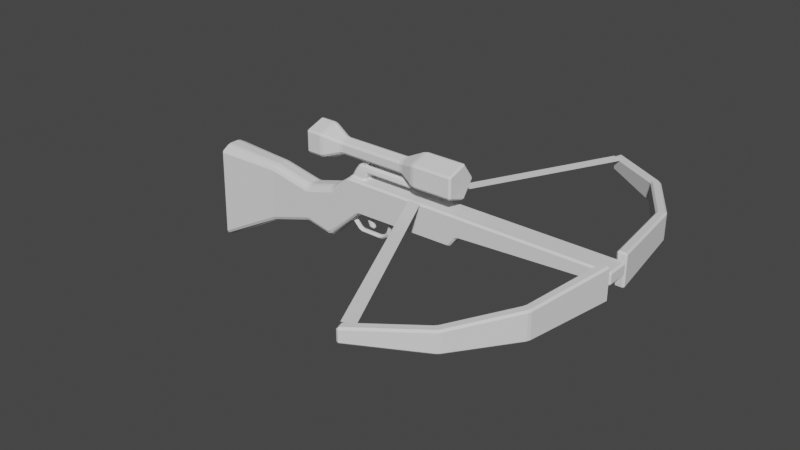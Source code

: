 # Source: Crossbow.blend  (saved by Blender 2.91.10; exported with 4.5.12 LTS)
import bpy
from mathutils import Matrix  # noqa: F401  (used for matrix-valued properties, if any)

bpy.ops.wm.read_factory_settings(use_empty=True)
scene = bpy.context.scene
scene.name = 'Scene'

# ---- collections
col_collection = bpy.data.collections.new('Collection'); scene.collection.children.link(col_collection)

# ---- world
world_world = bpy.data.worlds.new('World'); scene.world = world_world
world_world.use_nodes = True; world_world.node_tree.nodes.clear()
_N = world_world.node_tree.nodes; _L = world_world.node_tree.links
n0 = _N.new('ShaderNodeOutputWorld'); n0.name = 'World Output'; n0.location = (300, 300)
n1 = _N.new('ShaderNodeBackground'); n1.name = 'Background'; n1.location = (10, 300)
n1.inputs[0].default_value = (0.05088, 0.05088, 0.05088, 1.0)
_L.new(n1.outputs[0], n0.inputs[0])
n0.is_active_output = True
world_world.color = (0.05088, 0.05088, 0.05088)
world_world.use_sun_shadow = False
world_world.sun_shadow_jitter_overblur = 0.0

# ---- meshes
me_circle_002 = bpy.data.meshes.new('Circle.002')
me_circle_002.from_pydata([(-0.07155, 0.4917, -2.471), (-0.5391, 0.1519, -2.471), (-0.3605, -0.3978, -2.471), (0.2174, -0.3978, -2.471), (0.3961, 0.1519, -2.471), (-0.07155, 0.4917, 1.267), (-0.5391, 0.1519, 1.267), (-0.3605, -0.3978, 1.267), (0.2174, -0.3978, 1.267), (0.3961, 0.1519, 1.267), (-0.07155, 1.002, -3.407), (-1.024, 0.3096, -3.407), (-0.6604, -0.8105, -3.407), (0.5173, -0.8105, -3.407), (0.8812, 0.3096, -3.407), (-0.07155, 1.002, -4.368), (-1.024, 0.3096, -4.368), (-0.6604, -0.8105, -4.368), (0.5173, -0.8105, -4.368), (0.8812, 0.3096, -4.368), (-0.07155, 0.9724, 2.219), (-0.9963, 0.3005, 2.219), (-0.6431, -0.7867, 2.219), (0.5, -0.7867, 2.219), (0.8532, 0.3005, 2.219), (-0.07155, 0.9724, 4.416), (-0.9963, 0.3005, 4.416), (-0.6431, -0.7867, 4.416), (0.5, -0.7867, 4.416), (0.8532, 0.3005, 4.416), (0.7541, -0.0596, -1.473), (-0.009658, -0.0596, -1.473), (0.7541, 0.3173, -1.473), (-0.009658, 0.3173, -1.473), (0.7541, -0.0596, -1.101), (-0.009658, -0.0596, -1.101), (0.7541, 0.3173, -1.101), (-0.009658, 0.3173, -1.101), (0.7541, -0.0596, 0.9961), (-0.009658, -0.0596, 0.9961), (0.7541, 0.3173, 0.9961), (-0.009658, 0.3173, 0.9961), (0.7541, -0.0596, 1.368), (-0.009658, -0.0596, 1.368), (0.7541, 0.3173, 1.368), (-0.009658, 0.3173, 1.368), (7.235, -0.7178, -11.01), (2.276, -0.7178, -10.88), (4.804, -0.5088, -3.356), (2.368, -0.5088, -3.137), (5.266, -0.5088, -7.357), (2.38, -0.5088, -7.175), (2.842, -0.5088, -4.827), (4.488, -0.5088, -4.84), (3.126, -0.5088, -1.397), (1.346, -0.5088, -2.017), (3.031, -0.5088, 4.162), (1.346, -0.5088, 4.94), (2.463, -0.5088, 4.595), (1.346, -0.5088, 12.55), (2.02, -0.5088, 12.55), (7.235, 0.9828, -11.01), (2.276, 0.9828, -10.88), (1.346, 0.7739, -2.017), (1.346, 0.7739, 4.94), (5.266, 0.7739, -7.357), (4.804, 0.7739, -3.356), (4.488, 0.7739, -4.84), (2.38, 0.7739, -7.175), (2.842, 0.7739, -4.827), (2.368, 0.7739, -3.137), (1.346, 0.7739, 12.55), (2.02, 0.7739, 12.55), (2.463, 0.7739, 4.595), (3.126, 0.7739, -1.397), (3.031, 0.7739, 4.162), (1.346, -0.5088, -1.19), (1.346, 0.7739, -1.19), (7.523, 0.4822, -11.01), (7.523, -0.2171, -11.01), (1.346, 0.4822, -2.017), (1.346, -0.2171, -2.017), (5.505, 0.4822, -7.357), (5.505, -0.2171, -7.357), (5.043, 0.4822, -3.356), (5.043, -0.2171, -3.356), (2.609, 0.4822, -4.827), (2.609, -0.2171, -4.827), (1.346, 0.4822, 12.55), (1.346, -0.2171, 12.55), (3.126, 0.4822, -1.397), (3.126, -0.2171, -1.397), (1.988, -0.2171, -10.88), (1.988, 0.4822, -10.88), (1.346, -0.2171, 4.94), (1.346, 0.4822, 4.94), (4.727, -0.2171, -4.84), (4.727, 0.4822, -4.84), (2.146, -0.2171, -7.175), (2.146, 0.4822, -7.175), (2.134, -0.2171, -3.137), (2.134, 0.4822, -3.137), (2.02, -0.2171, 12.55), (2.02, 0.4822, 12.55), (2.463, -0.2171, 4.595), (2.463, 0.4822, 4.595), (3.031, -0.2171, 4.162), (3.031, 0.4822, 4.162), (1.346, 0.4822, -1.19), (1.346, -0.2171, -1.19), (0.9604, 0.4822, -1.821), (0.9604, -0.2171, -1.821), (0.9604, 0.4822, -0.9932), (0.9604, -0.2171, -0.9932), (0.5954, 0.38, -1.595), (0.5954, -0.115, -1.595), (0.5954, 0.38, -0.9932), (0.5954, -0.115, -0.9932), (0.9604, 0.4822, 1.634), (0.9604, -0.2171, 1.634), (0.5954, 0.38, 1.634), (0.5954, -0.115, 1.634), (2.591, -5.144, 11.4), (1.127, -5.144, 11.4), (2.725, -0.5088, 12.04), (0.993, -0.5088, 12.04), (2.591, -5.373, 11.86), (1.127, -5.373, 11.86), (2.725, -0.5088, 12.55), (0.993, -0.5088, 12.55), (2.411, -8.207, 9.505), (1.307, -8.207, 9.505), (1.307, -8.552, 9.879), (2.411, -8.552, 9.879), (2.23, -10.17, 6.389), (1.488, -10.17, 6.389), (1.488, -10.65, 6.555), (2.23, -10.65, 6.555), (1.488, -10.17, 6.389), (1.488, -10.05, 7.068), (1.346, -0.5088, 1.829), (1.346, -0.5088, 2.509), (3.961, -0.001668, -1.086), (3.042, -0.001668, -1.309), (3.961, 0.2826, -1.086), (3.042, 0.2826, -1.309), (3.961, -0.001668, -0.7597), (3.042, -0.001668, -0.9822), (3.961, 0.2826, -0.7597), (3.042, 0.2826, -0.9822), (3.655, -0.001668, -1.232), (3.348, -0.001668, -1.309), (3.348, 0.2826, -1.309), (3.655, 0.2826, -1.232), (3.348, 0.2826, -0.9822), (3.655, 0.2826, -0.9051), (3.348, -0.001668, -0.9822), (3.655, -0.001668, -0.9051), (4.389, -0.001669, -1.719), (4.183, -0.001669, -1.64), (4.389, 0.2826, -1.719), (4.183, 0.2826, -1.64), (4.396, -0.001669, -0.3894), (4.176, -0.001669, -0.3894), (4.396, 0.2826, -0.3894), (4.176, 0.2826, -0.3894), (3.839, 0.2445, -2.194), (3.839, -0.0398, -2.194), (3.662, -0.0398, -2.062), (3.662, 0.2445, -2.062), (3.993, 0.2826, -0.08103), (4.093, 0.2826, 0.115), (4.093, -0.001669, 0.115), (3.993, -0.001669, -0.08103), (2.936, 0.2826, 0.2376), (3.036, 0.2826, 0.4336), (3.036, -0.001669, 0.4336), (2.936, -0.001669, 0.2376), (2.591, 5.409, 11.4), (1.127, 5.409, 11.4), (2.725, 0.7739, 12.04), (0.993, 0.7739, 12.04), (2.591, 5.638, 11.86), (1.127, 5.638, 11.86), (2.725, 0.7739, 12.55), (0.993, 0.7739, 12.55), (2.411, 8.472, 9.505), (1.307, 8.472, 9.505), (1.307, 8.817, 9.879), (2.411, 8.817, 9.879), (2.23, 10.43, 6.389), (1.488, 10.43, 6.389), (1.488, 10.91, 6.555), (2.23, 10.91, 6.555), (1.488, 10.43, 6.389), (1.488, 10.32, 7.056), (1.346, 0.7739, 1.829), (1.346, 0.7739, 2.509)], [], [(4, 9, 8, 3), (2, 7, 6, 1), (0, 5, 9, 4), (3, 8, 7, 2), (1, 6, 5, 0), (3, 13, 14, 4), (1, 11, 12, 2), (4, 14, 10, 0), (2, 12, 13, 3), (0, 10, 11, 1), (13, 18, 19, 14), (11, 16, 17, 12), (14, 19, 15, 10), (12, 17, 18, 13), (10, 15, 16, 11), (8, 23, 22, 7), (6, 21, 20, 5), (9, 24, 23, 8), (7, 22, 21, 6), (5, 20, 24, 9), (24, 29, 28, 23), (22, 27, 26, 21), (20, 25, 29, 24), (23, 28, 27, 22), (21, 26, 25, 20), (26, 27, 28, 29, 25), (16, 15, 19, 18, 17), (30, 31, 33, 32), (32, 33, 37, 36), (36, 37, 35, 34), (34, 35, 31, 30), (32, 36, 34, 30), (37, 35, 31, 33), (38, 39, 41, 40), (40, 41, 45, 44), (44, 45, 43, 42), (42, 43, 39, 38), (40, 44, 42, 38), (45, 43, 39, 41), (51, 50, 53, 52), (50, 51, 47, 46), (52, 53, 48, 49), (49, 48, 54, 55), (55, 54, 56, 58, 57, 76), (57, 58, 60, 59), (92, 79, 46, 47), (109, 81, 55, 76), (79, 83, 50, 46), (96, 85, 48, 53), (98, 92, 47, 51), (100, 87, 52, 49), (102, 89, 59, 60), (104, 102, 60, 58), (85, 91, 54, 48), (87, 98, 51, 52), (89, 94, 57, 59), (81, 100, 49, 55), (83, 96, 53, 50), (106, 104, 58, 56), (91, 106, 56, 54), (94, 109, 76, 57), (64, 71, 72, 73), (75, 74, 63, 77, 64, 73), (70, 63, 74, 66), (69, 70, 66, 67), (67, 65, 68, 69), (62, 68, 65, 61), (64, 77, 108, 95), (95, 108, 109, 94), (74, 75, 107, 90), (90, 107, 106, 91), (75, 73, 105, 107), (107, 105, 104, 106), (65, 67, 97, 82), (82, 97, 96, 83), (63, 70, 101, 80), (80, 101, 100, 81), (71, 64, 95, 88), (88, 95, 94, 89), (69, 68, 99, 86), (86, 99, 98, 87), (66, 74, 90, 84), (84, 90, 91, 85), (73, 72, 103, 105), (105, 103, 102, 104), (72, 71, 88, 103), (103, 88, 89, 102), (70, 69, 86, 101), (101, 86, 87, 100), (68, 62, 93, 99), (99, 93, 92, 98), (67, 66, 84, 97), (97, 84, 85, 96), (61, 65, 82, 78), (78, 82, 83, 79), (77, 63, 80, 108), (109, 108, 112, 113), (62, 61, 78, 93), (93, 78, 79, 92), (112, 110, 114, 116), (108, 80, 110, 112), (80, 81, 111, 110), (81, 109, 113, 111), (116, 114, 115, 117), (110, 111, 115, 114), (111, 113, 117, 115), (112, 116, 120, 118), (119, 118, 120, 121), (116, 117, 121, 120), (113, 112, 118, 119), (117, 113, 119, 121), (122, 123, 125, 124), (124, 125, 129, 128), (128, 129, 127, 126), (127, 123, 131, 132), (124, 128, 126, 122), (129, 125, 123, 127), (132, 131, 135, 136), (126, 127, 132, 133), (123, 122, 130, 131), (122, 126, 133, 130), (137, 136, 135, 134), (133, 132, 136, 137), (130, 133, 137, 134), (131, 130, 134, 135), (138, 139, 141, 140), (151, 143, 145, 152), (152, 145, 149, 154), (154, 149, 147, 156), (156, 147, 143, 151), (144, 148, 146, 142), (149, 145, 143, 147), (146, 157, 150, 142), (157, 156, 151, 150), (148, 155, 157, 146), (155, 154, 156, 157), (144, 153, 155, 148), (153, 152, 154, 155), (142, 150, 153, 144), (150, 151, 152, 153), (161, 160, 166, 169), (160, 161, 165, 164), (162, 164, 171, 172), (162, 163, 159, 158), (160, 164, 162, 158), (165, 161, 159, 163), (167, 168, 169, 166), (158, 159, 168, 167), (159, 161, 169, 168), (160, 158, 167, 166), (173, 172, 176, 177), (165, 163, 173, 170), (164, 165, 170, 171), (163, 162, 172, 173), (175, 174, 177, 176), (172, 171, 175, 176), (170, 173, 177, 174), (171, 170, 174, 175), (178, 180, 181, 179), (180, 184, 185, 181), (184, 182, 183, 185), (183, 188, 187, 179), (180, 178, 182, 184), (185, 183, 179, 181), (188, 192, 191, 187), (182, 189, 188, 183), (179, 187, 186, 178), (178, 186, 189, 182), (193, 190, 191, 192), (189, 193, 192, 188), (186, 190, 193, 189), (187, 191, 190, 186), (194, 196, 197, 195)])
_uv = me_circle_002.uv_layers.new(name='UVMap')
_uv.uv.foreach_set('vector', [0.0, 0.0, 0.0, 0.0, 0.0, 0.0, 0.0, 0.0, 0.0, 0.0, 0.0, 0.0, 0.0, 0.0, 0.0, 0.0, 0.0, 0.0, 0.0, 0.0, 0.0, 0.0, 0.0, 0.0, 0.0, 0.0, 0.0, 0.0, 0.0, 0.0, 0.0, 0.0, 0.0, 0.0, 0.0, 0.0, 0.0, 0.0, 0.0, 0.0, 0.0, 0.0, 0.0, 0.0, 0.0, 0.0, 0.0, 0.0, 0.0, 0.0, 0.0, 0.0, 0.0, 0.0, 0.0, 0.0, 0.0, 0.0, 0.0, 0.0, 0.0, 0.0, 0.0, 0.0, 0.0, 0.0, 0.0, 0.0, 0.0, 0.0, 0.0, 0.0, 0.0, 0.0, 0.0, 0.0, 0.0, 0.0, 0.0, 0.0, 0.0, 0.0, 0.0, 0.0, 0.0, 0.0, 0.0, 0.0, 0.0, 0.0, 0.0, 0.0, 0.0, 0.0, 0.0, 0.0, 0.0, 0.0, 0.0, 0.0, 0.0, 0.0, 0.0, 0.0, 0.0, 0.0, 0.0, 0.0, 0.0, 0.0, 0.0, 0.0, 0.0, 0.0, 0.0, 0.0, 0.0, 0.0, 0.0, 0.0, 0.0, 0.0, 0.0, 0.0, 0.0, 0.0, 0.0, 0.0, 0.0, 0.0, 0.0, 0.0, 0.0, 0.0, 0.0, 0.0, 0.0, 0.0, 0.0, 0.0, 0.0, 0.0, 0.0, 0.0, 0.0, 0.0, 0.0, 0.0, 0.0, 0.0, 0.0, 0.0, 0.0, 0.0, 0.0, 0.0, 0.0, 0.0, 0.0, 0.0, 0.0, 0.0, 0.0, 0.0, 0.0, 0.0, 0.0, 0.0, 0.0, 0.0, 0.0, 0.0, 0.0, 0.0, 0.0, 0.0, 0.0, 0.0, 0.0, 0.0, 0.0, 0.0, 0.0, 0.0, 0.0, 0.0, 0.0, 0.0, 0.0, 0.0, 0.0, 0.0, 0.0, 0.0, 0.0, 0.0, 0.0, 0.0, 0.0, 0.0, 0.0, 0.0, 0.0, 0.0, 0.0, 0.0, 0.0, 0.0, 0.0, 0.0, 0.0, 0.0, 0.0, 0.0, 0.0, 0.0, 0.0, 0.0, 0.0, 0.0, 0.375, 0.0, 0.625, 0.0, 0.625, 0.25, 0.375, 0.25, 0.375, 0.25, 0.625, 0.25, 0.625, 0.5, 0.375, 0.5, 0.375, 0.5, 0.625, 0.5, 0.625, 0.75, 0.375, 0.75, 0.375, 0.75, 0.625, 0.75, 0.625, 1.0, 0.375, 1.0, 0.125, 0.5, 0.375, 0.5, 0.375, 0.75, 0.125, 0.75, 0.625, 0.5, 0.625, 0.75, 0.875, 0.75, 0.875, 0.5, 0.375, 0.0, 0.625, 0.0, 0.625, 0.25, 0.375, 0.25, 0.375, 0.25, 0.625, 0.25, 0.625, 0.5, 0.375, 0.5, 0.375, 0.5, 0.625, 0.5, 0.625, 0.75, 0.375, 0.75, 0.375, 0.75, 0.625, 0.75, 0.625, 1.0, 0.375, 1.0, 0.125, 0.5, 0.375, 0.5, 0.375, 0.75, 0.125, 0.75, 0.625, 0.5, 0.625, 0.75, 0.875, 0.75, 0.875, 0.5, 0.625, 0.75, 0.375, 0.75, 0.375, 0.75, 0.625, 0.75, 0.375, 0.75, 0.625, 0.75, 0.625, 1.0, 0.375, 1.0, 0.625, 0.75, 0.375, 0.75, 0.375, 0.75, 0.625, 0.75, 0.625, 0.75, 0.375, 0.75, 0.375, 0.75, 0.625, 0.75, 0.625, 0.75, 0.375, 0.75, 0.375, 0.75, 0.5, 0.75, 0.625, 0.75, 0.625, 0.75, 0.625, 0.75, 0.5, 0.75, 0.5, 0.75, 0.625, 0.75, 0.625, 1.0, 0.375, 1.0, 0.375, 1.0, 0.625, 1.0, 0.625, 0.75, 0.625, 0.75, 0.625, 0.75, 0.625, 0.75, 0.375, 1.0, 0.375, 0.75, 0.375, 0.75, 0.375, 1.0, 0.375, 0.75, 0.375, 0.75, 0.375, 0.75, 0.375, 0.75, 0.625, 0.75, 0.625, 1.0, 0.625, 1.0, 0.625, 0.75, 0.625, 0.75, 0.625, 0.75, 0.625, 0.75, 0.625, 0.75, 0.5, 0.75, 0.625, 0.75, 0.625, 0.75, 0.5, 0.75, 0.5, 0.75, 0.5, 0.75, 0.5, 0.75, 0.5, 0.75, 0.375, 0.75, 0.375, 0.75, 0.375, 0.75, 0.375, 0.75, 0.625, 0.75, 0.625, 0.75, 0.625, 0.75, 0.625, 0.75, 0.625, 0.75, 0.625, 0.75, 0.625, 0.75, 0.625, 0.75, 0.625, 0.75, 0.625, 0.75, 0.625, 0.75, 0.625, 0.75, 0.375, 0.75, 0.375, 0.75, 0.375, 0.75, 0.375, 0.75, 0.375, 0.75, 0.5, 0.75, 0.5, 0.75, 0.375, 0.75, 0.375, 0.75, 0.375, 0.75, 0.375, 0.75, 0.375, 0.75, 0.625, 0.75, 0.625, 0.75, 0.625, 0.75, 0.625, 0.75, 0.625, 0.75, 0.625, 0.75, 0.5, 0.75, 0.5, 0.75, 0.375, 0.75, 0.375, 0.75, 0.625, 0.75, 0.625, 0.75, 0.625, 0.75, 0.5, 0.75, 0.625, 0.75, 0.625, 0.75, 0.375, 0.75, 0.375, 0.75, 0.625, 0.75, 0.625, 0.75, 0.375, 0.75, 0.375, 0.75, 0.375, 0.75, 0.375, 0.75, 0.625, 0.75, 0.625, 0.75, 0.625, 1.0, 0.625, 0.75, 0.375, 0.75, 0.375, 1.0, 0.625, 0.75, 0.625, 0.75, 0.625, 0.75, 0.625, 0.75, 0.625, 0.75, 0.625, 0.75, 0.625, 0.75, 0.625, 0.75, 0.375, 0.75, 0.375, 0.75, 0.375, 0.75, 0.375, 0.75, 0.375, 0.75, 0.375, 0.75, 0.375, 0.75, 0.375, 0.75, 0.375, 0.75, 0.5, 0.75, 0.5, 0.75, 0.375, 0.75, 0.375, 0.75, 0.5, 0.75, 0.5, 0.75, 0.375, 0.75, 0.375, 0.75, 0.375, 0.75, 0.375, 0.75, 0.375, 0.75, 0.375, 0.75, 0.375, 0.75, 0.375, 0.75, 0.375, 0.75, 0.625, 0.75, 0.625, 0.75, 0.625, 0.75, 0.625, 0.75, 0.625, 0.75, 0.625, 0.75, 0.625, 0.75, 0.625, 0.75, 0.625, 0.75, 0.625, 0.75, 0.625, 0.75, 0.625, 0.75, 0.625, 0.75, 0.625, 0.75, 0.625, 0.75, 0.625, 0.75, 0.625, 0.75, 0.625, 0.75, 0.625, 0.75, 0.625, 0.75, 0.625, 0.75, 0.625, 0.75, 0.625, 0.75, 0.625, 0.75, 0.375, 0.75, 0.375, 0.75, 0.375, 0.75, 0.375, 0.75, 0.375, 0.75, 0.375, 0.75, 0.375, 0.75, 0.375, 0.75, 0.5, 0.75, 0.5, 0.75, 0.5, 0.75, 0.5, 0.75, 0.5, 0.75, 0.5, 0.75, 0.5, 0.75, 0.5, 0.75, 0.5, 0.75, 0.625, 0.75, 0.625, 0.75, 0.5, 0.75, 0.5, 0.75, 0.625, 0.75, 0.625, 0.75, 0.5, 0.75, 0.625, 0.75, 0.625, 0.75, 0.625, 0.75, 0.625, 0.75, 0.625, 0.75, 0.625, 0.75, 0.625, 0.75, 0.625, 0.75, 0.625, 0.75, 0.625, 1.0, 0.625, 1.0, 0.625, 0.75, 0.625, 0.75, 0.625, 1.0, 0.625, 1.0, 0.625, 0.75, 0.375, 0.75, 0.375, 0.75, 0.375, 0.75, 0.375, 0.75, 0.375, 0.75, 0.375, 0.75, 0.375, 0.75, 0.375, 0.75, 0.375, 1.0, 0.375, 0.75, 0.375, 0.75, 0.375, 1.0, 0.375, 1.0, 0.375, 0.75, 0.375, 0.75, 0.375, 1.0, 0.625, 0.75, 0.625, 0.75, 0.625, 0.75, 0.625, 0.75, 0.625, 0.75, 0.625, 0.75, 0.625, 0.75, 0.625, 0.75, 0.625, 1.0, 0.375, 1.0, 0.375, 1.0, 0.625, 1.0, 0.625, 1.0, 0.375, 1.0, 0.375, 1.0, 0.625, 1.0, 0.625, 0.75, 0.625, 0.75, 0.625, 0.75, 0.625, 0.75, 0.625, 0.75, 0.625, 0.75, 0.625, 0.75, 0.625, 0.75, 0.625, 0.75, 0.625, 0.75, 0.625, 0.75, 0.625, 0.75, 0.625, 0.75, 0.625, 0.75, 0.625, 0.75, 0.625, 0.75, 0.625, 0.75, 0.625, 0.75, 0.625, 0.75, 0.625, 0.75, 0.625, 0.75, 0.625, 0.75, 0.625, 0.75, 0.625, 0.75, 0.625, 0.75, 0.625, 0.75, 0.625, 0.75, 0.625, 0.75, 0.625, 0.75, 0.625, 0.75, 0.625, 0.75, 0.625, 0.75, 0.625, 0.75, 0.625, 0.75, 0.625, 0.75, 0.625, 0.75, 0.625, 0.75, 0.625, 0.75, 0.625, 0.75, 0.625, 0.75, 0.625, 0.75, 0.625, 0.75, 0.625, 0.75, 0.625, 0.75, 0.625, 0.75, 0.625, 0.75, 0.625, 0.75, 0.625, 0.75, 0.375, 0.0, 0.625, 0.0, 0.625, 0.25, 0.375, 0.25, 0.375, 0.25, 0.625, 0.25, 0.625, 0.5, 0.375, 0.5, 0.375, 0.5, 0.625, 0.5, 0.625, 0.75, 0.375, 0.75, 0.625, 0.75, 0.875, 0.75, 0.875, 0.75, 0.625, 0.75, 0.125, 0.5, 0.375, 0.5, 0.375, 0.75, 0.125, 0.75, 0.625, 0.5, 0.875, 0.5, 0.875, 0.75, 0.625, 0.75, 0.625, 0.75, 0.875, 0.75, 0.875, 0.75, 0.625, 0.75, 0.375, 0.75, 0.625, 0.75, 0.625, 0.75, 0.375, 0.75, 0.625, 0.0, 0.375, 0.0, 0.375, 0.0, 0.625, 0.0, 0.125, 0.75, 0.375, 0.75, 0.375, 0.75, 0.125, 0.75, 0.375, 0.75, 0.625, 0.75, 0.625, 1.0, 0.375, 1.0, 0.375, 0.75, 0.625, 0.75, 0.625, 0.75, 0.375, 0.75, 0.125, 0.75, 0.375, 0.75, 0.375, 0.75, 0.125, 0.75, 0.625, 0.0, 0.375, 0.0, 0.375, 0.0, 0.625, 0.0, 0.0, 0.0, 1.0, 0.0, 1.0, 1.0, 0.0, 1.0, 0.5417, 0.0, 0.625, 0.0, 0.625, 0.25, 0.5417, 0.25, 0.5417, 0.25, 0.625, 0.25, 0.625, 0.5, 0.5417, 0.5, 0.5417, 0.5, 0.625, 0.5, 0.625, 0.75, 0.5417, 0.75, 0.5417, 0.75, 0.625, 0.75, 0.625, 1.0, 0.5417, 1.0, 0.125, 0.5, 0.375, 0.5, 0.375, 0.75, 0.125, 0.75, 0.625, 0.5, 0.875, 0.5, 0.875, 0.75, 0.625, 0.75, 0.375, 0.75, 0.4583, 0.75, 0.4583, 1.0, 0.375, 1.0, 0.4583, 0.75, 0.5417, 0.75, 0.5417, 1.0, 0.4583, 1.0, 0.375, 0.5, 0.4583, 0.5, 0.4583, 0.75, 0.375, 0.75, 0.4583, 0.5, 0.5417, 0.5, 0.5417, 0.75, 0.4583, 0.75, 0.375, 0.25, 0.4583, 0.25, 0.4583, 0.5, 0.375, 0.5, 0.4583, 0.25, 0.5417, 0.25, 0.5417, 0.5, 0.4583, 0.5, 0.375, 0.0, 0.4583, 0.0, 0.4583, 0.25, 0.375, 0.25, 0.4583, 0.0, 0.5417, 0.0, 0.5417, 0.25, 0.4583, 0.25, 0.625, 0.25, 0.375, 0.25, 0.375, 0.25, 0.625, 0.25, 0.375, 0.25, 0.625, 0.25, 0.625, 0.5, 0.375, 0.5, 0.375, 0.75, 0.375, 0.5, 0.375, 0.5, 0.375, 0.75, 0.375, 0.75, 0.625, 0.75, 0.625, 1.0, 0.375, 1.0, 0.125, 0.5, 0.375, 0.5, 0.375, 0.75, 0.125, 0.75, 0.625, 0.5, 0.875, 0.5, 0.875, 0.75, 0.625, 0.75, 0.375, 0.0, 0.625, 0.0, 0.625, 0.25, 0.375, 0.25, 0.375, 1.0, 0.625, 1.0, 0.625, 1.0, 0.375, 1.0, 0.875, 0.75, 0.875, 0.5, 0.875, 0.5, 0.875, 0.75, 0.125, 0.5, 0.125, 0.75, 0.125, 0.75, 0.125, 0.5, 0.625, 0.75, 0.375, 0.75, 0.375, 0.75, 0.625, 0.75, 0.625, 0.5, 0.625, 0.75, 0.625, 0.75, 0.625, 0.5, 0.375, 0.5, 0.625, 0.5, 0.625, 0.5, 0.375, 0.5, 0.625, 0.75, 0.375, 0.75, 0.375, 0.75, 0.625, 0.75, 0.375, 0.5, 0.625, 0.5, 0.625, 0.75, 0.375, 0.75, 0.375, 0.75, 0.375, 0.5, 0.375, 0.5, 0.375, 0.75, 0.625, 0.5, 0.625, 0.75, 0.625, 0.75, 0.625, 0.5, 0.375, 0.5, 0.625, 0.5, 0.625, 0.5, 0.375, 0.5, 0.375, 0.0, 0.375, 0.25, 0.625, 0.25, 0.625, 0.0, 0.375, 0.25, 0.375, 0.5, 0.625, 0.5, 0.625, 0.25, 0.375, 0.5, 0.375, 0.75, 0.625, 0.75, 0.625, 0.5, 0.625, 0.75, 0.625, 0.75, 0.875, 0.75, 0.875, 0.75, 0.125, 0.5, 0.125, 0.75, 0.375, 0.75, 0.375, 0.5, 0.625, 0.5, 0.625, 0.75, 0.875, 0.75, 0.875, 0.5, 0.625, 0.75, 0.625, 0.75, 0.875, 0.75, 0.875, 0.75, 0.375, 0.75, 0.375, 0.75, 0.625, 0.75, 0.625, 0.75, 0.625, 0.0, 0.625, 0.0, 0.375, 0.0, 0.375, 0.0, 0.125, 0.75, 0.125, 0.75, 0.375, 0.75, 0.375, 0.75, 0.375, 0.75, 0.375, 1.0, 0.625, 1.0, 0.625, 0.75, 0.375, 0.75, 0.375, 0.75, 0.625, 0.75, 0.625, 0.75, 0.125, 0.75, 0.125, 0.75, 0.375, 0.75, 0.375, 0.75, 0.625, 0.0, 0.625, 0.0, 0.375, 0.0, 0.375, 0.0, 0.0, 0.0, 0.0, 1.0, 1.0, 1.0, 1.0, 0.0])
me_circle_002.use_remesh_fix_poles = True
me_circle_002.use_remesh_preserve_attributes = False
me_circle_002.use_mirror_vertex_groups = False
me_circle_002.update()

# ---- objects
ob_circle_002 = bpy.data.objects.new('Circle.002', me_circle_002)

# ---- transforms, parenting, visibility, modifiers, constraints
ob_circle_002.location = (0.0, 0.0, 0.0)
ob_circle_002.rotation_euler = (-0.0, 1.571, 0.0)
ob_circle_002.scale = (2.175, 2.175, 2.175)
ob_circle_002.lineart.crease_threshold = 0.0
_m = ob_circle_002.modifiers.new('Bevel', 'BEVEL')
_m.limit_method = 'NONE'

# ---- collection membership
col_collection.objects.link(ob_circle_002)

# ---- scene / render settings (as saved in the file)
scene.frame_start = 1; scene.frame_end = 250; scene.frame_set(1)
scene.render.engine = 'BLENDER_EEVEE_NEXT'
scene.cycles.use_denoising = False
scene.cycles.samples = 128
scene.cycles.sampling_pattern = 'TABULATED_SOBOL'
scene.cycles.use_adaptive_sampling = False
scene.cycles.use_light_tree = False
scene.view_settings.view_transform = 'Filmic'
bpy.context.view_layer.update()

# ---- added for rendering (the .blend has no active camera and no usable light): camera, sun
cam_auto = bpy.data.cameras.new('AutoCamera')
cam_auto.lens = 50.0
cam_auto.sensor_width = 36.0
cam_auto.clip_end = 1164.73
ob_auto_camera = bpy.data.objects.new('AutoCamera', cam_auto)
scene.collection.objects.link(ob_auto_camera)
ob_auto_camera.location = (68.0436, -79.3515, 46.0416)
ob_auto_camera.rotation_euler = (1.09748, -7.21219e-08, 0.694738)
scene.camera = ob_auto_camera
light_auto_sun = bpy.data.lights.new('AutoSun', 'SUN')
light_auto_sun.energy = 3.0
light_auto_sun.angle = 0.0523599
ob_auto_sun = bpy.data.objects.new('AutoSun', light_auto_sun)
scene.collection.objects.link(ob_auto_sun)
ob_auto_sun.rotation_euler = (0.872665, 0.174533, 0.523599)
bpy.context.view_layer.update()
